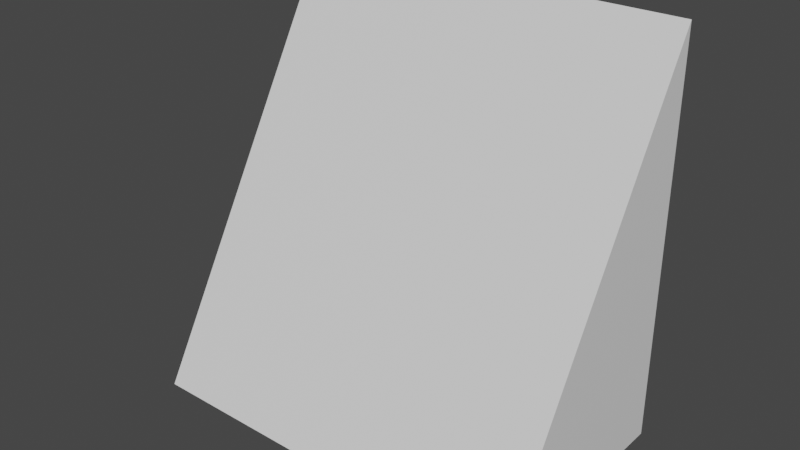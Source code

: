 # Source: Ramp.blend  (saved by Blender 3.6.13; exported with 4.5.12 LTS)
import bpy
from mathutils import Matrix  # noqa: F401  (used for matrix-valued properties, if any)

bpy.ops.wm.read_factory_settings(use_empty=True)
scene = bpy.context.scene
scene.name = 'Scene'

# ---- collections
col_collection = bpy.data.collections.new('Collection'); scene.collection.children.link(col_collection)

# ---- materials (node trees are filled in below, after node groups)
mat_material = bpy.data.materials.new('Material')
mat_material.alpha_threshold = 0.0
mat_material.use_transparent_shadow = False
mat_material.roughness = 0.5
mat_material.line_color = (0.0, 0.0, 0.0, 1.0)

# ---- material node trees
mat_material.use_nodes = True; mat_material.node_tree.nodes.clear()
_N = mat_material.node_tree.nodes; _L = mat_material.node_tree.links
n0 = _N.new('ShaderNodeOutputMaterial'); n0.name = 'Material Output'; n0.location = (300, 300)
n1 = _N.new('ShaderNodeBsdfPrincipled'); n1.name = 'Principled BSDF'; n1.location = (10, 300)
n1.distribution = 'GGX'
n1.subsurface_method = 'RANDOM_WALK_SKIN'
n1.inputs[3].default_value = 1.45
n1.inputs[27].default_value = (0.0, 0.0, 0.0, 1.0)
n1.inputs[28].default_value = 1.0
_L.new(n1.outputs[0], n0.inputs[0])
n0.is_active_output = True

# ---- world
world_world = bpy.data.worlds.new('World'); scene.world = world_world
world_world.use_nodes = True; world_world.node_tree.nodes.clear()
_N = world_world.node_tree.nodes; _L = world_world.node_tree.links
n0 = _N.new('ShaderNodeOutputWorld'); n0.name = 'World Output'; n0.location = (300, 300)
n1 = _N.new('ShaderNodeBackground'); n1.name = 'Background'; n1.location = (10, 300)
n1.inputs[0].default_value = (0.05088, 0.05088, 0.05088, 1.0)
_L.new(n1.outputs[0], n0.inputs[0])
n0.is_active_output = True
world_world.color = (0.05088, 0.05088, 0.05088)
world_world.use_sun_shadow = False
world_world.sun_shadow_jitter_overblur = 0.0

# ---- meshes
me_cube = bpy.data.meshes.new('Cube')
me_cube.from_pydata([(1.0, 1.0, -1.0), (1.0, -1.0, -1.0), (-1.0, 1.0, 1.0), (-1.0, 1.0, -1.0), (-1.0, -1.0, 1.0), (-1.0, -1.0, -1.0)], [], [(4, 5, 1), (5, 4, 2, 3), (3, 0, 1, 5), (0, 2, 4, 1), (0, 3, 2)])
_uv = me_cube.uv_layers.new(name='UVMap')
_uv.uv.foreach_set('vector', [0.625, 0.0, 0.125, 0.75, 0.375, 0.75, 0.375, 0.0, 0.625, 0.0, 0.625, 0.25, 0.375, 0.25, 0.125, 0.5, 0.375, 0.5, 0.375, 0.75, 0.125, 0.75, 0.375, 0.5, 0.625, 0.25, 0.625, 0.0, 0.375, 0.75, 0.375, 0.5, 0.375, 0.25, 0.625, 0.25])
me_cube.materials.append(mat_material)
me_cube.use_mirror_vertex_groups = False
me_cube.update()

# ---- objects
ob_cube = bpy.data.objects.new('Cube', me_cube)

# ---- transforms, parenting, visibility, modifiers, constraints
ob_cube.location = (0.0, 0.0, 0.0)
ob_cube.rotation_euler = (1.571, 4.712, 0.0)
ob_cube.scale = (1.0, 1.0, 0.5722)
ob_cube.lock_rotations_4d = False
ob_cube.empty_display_type = 'ARROWS'
ob_cube.lineart.crease_threshold = 0.0

# ---- collection membership
col_collection.objects.link(ob_cube)

# ---- scene / render settings (as saved in the file)
scene.frame_start = 1; scene.frame_end = 250; scene.frame_set(1)
scene.render.engine = 'BLENDER_EEVEE_NEXT'
scene.cycles.sampling_pattern = 'TABULATED_SOBOL'
scene.view_settings.view_transform = 'Filmic'
bpy.context.view_layer.update()

# ---- added for rendering (the .blend has no active camera and no usable light): camera, sun
cam_auto = bpy.data.cameras.new('AutoCamera')
cam_auto.lens = 50.0
cam_auto.sensor_width = 36.0
cam_auto.clip_end = 1000.0
ob_auto_camera = bpy.data.objects.new('AutoCamera', cam_auto)
scene.collection.objects.link(ob_auto_camera)
ob_auto_camera.location = (2.82303, -3.38764, 2.25842)
ob_auto_camera.rotation_euler = (1.09748, -7.21219e-08, 0.694738)
scene.camera = ob_auto_camera
light_auto_sun = bpy.data.lights.new('AutoSun', 'SUN')
light_auto_sun.energy = 3.0
light_auto_sun.angle = 0.0523599
ob_auto_sun = bpy.data.objects.new('AutoSun', light_auto_sun)
scene.collection.objects.link(ob_auto_sun)
ob_auto_sun.rotation_euler = (0.872665, 0.174533, 0.523599)
bpy.context.view_layer.update()
